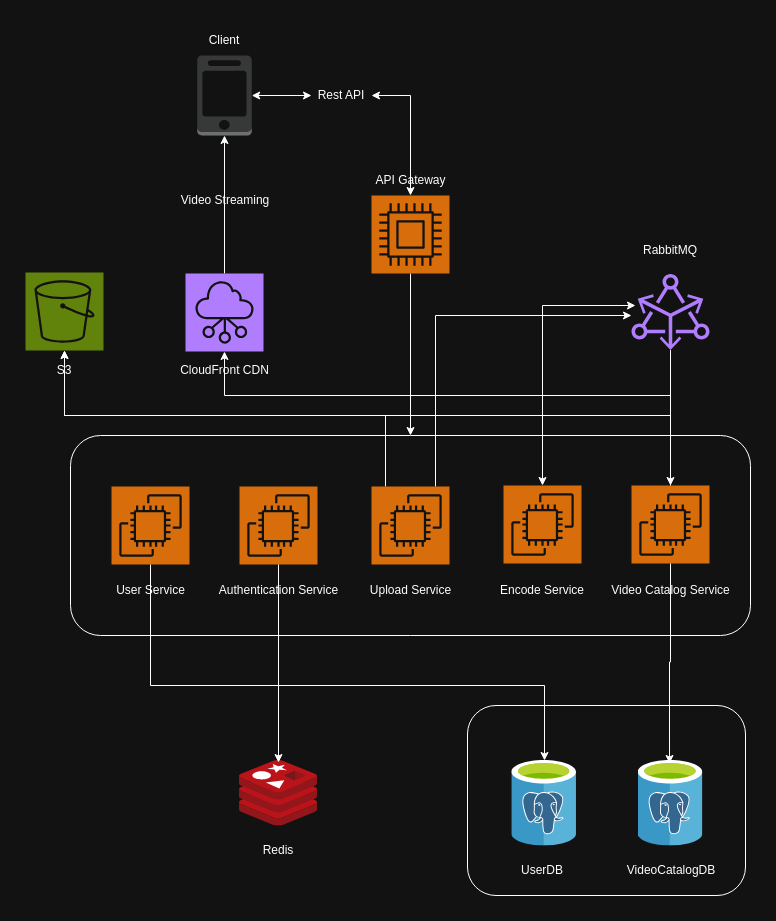

The diagram above was exported from draw.io. Its source (the exported page's mxGraphModel, read from the mxfile embedded in the PNG):
<mxGraphModel dx="1434" dy="1920" grid="1" gridSize="10" guides="1" tooltips="1" connect="1" arrows="1" fold="1" page="1" pageScale="1" pageWidth="850" pageHeight="1100" math="0" shadow="0">
  <root>
    <mxCell id="0" />
    <mxCell id="1" parent="0" />
    <mxCell id="8V3kmAetujTBou51qKRg-33" style="edgeStyle=orthogonalEdgeStyle;rounded=0;orthogonalLoop=1;jettySize=auto;html=1;entryX=0.5;entryY=0;entryDx=0;entryDy=0;" parent="1" source="8V3kmAetujTBou51qKRg-6" target="8V3kmAetujTBou51qKRg-20" edge="1">
      <mxGeometry relative="1" as="geometry" />
    </mxCell>
    <mxCell id="8V3kmAetujTBou51qKRg-100" style="edgeStyle=orthogonalEdgeStyle;rounded=0;orthogonalLoop=1;jettySize=auto;html=1;entryX=1;entryY=0.5;entryDx=0;entryDy=0;startArrow=classic;startFill=1;" parent="1" source="8V3kmAetujTBou51qKRg-6" target="8V3kmAetujTBou51qKRg-98" edge="1">
      <mxGeometry relative="1" as="geometry" />
    </mxCell>
    <mxCell id="8V3kmAetujTBou51qKRg-6" value="" style="sketch=0;points=[[0,0,0],[0.25,0,0],[0.5,0,0],[0.75,0,0],[1,0,0],[0,1,0],[0.25,1,0],[0.5,1,0],[0.75,1,0],[1,1,0],[0,0.25,0],[0,0.5,0],[0,0.75,0],[1,0.25,0],[1,0.5,0],[1,0.75,0]];outlineConnect=0;fontColor=#232F3E;fillColor=#ED7100;strokeColor=#ffffff;dashed=0;verticalLabelPosition=bottom;verticalAlign=top;align=center;html=1;fontSize=12;fontStyle=0;aspect=fixed;shape=mxgraph.aws4.resourceIcon;resIcon=mxgraph.aws4.compute;" parent="1" vertex="1">
      <mxGeometry x="386" y="150" width="78" height="78" as="geometry" />
    </mxCell>
    <mxCell id="8V3kmAetujTBou51qKRg-7" value="API Gateway" style="text;html=1;align=center;verticalAlign=middle;whiteSpace=wrap;rounded=0;" parent="1" vertex="1">
      <mxGeometry x="378" y="120" width="95" height="30" as="geometry" />
    </mxCell>
    <mxCell id="8V3kmAetujTBou51qKRg-20" value="" style="rounded=1;whiteSpace=wrap;html=1;" parent="1" vertex="1">
      <mxGeometry x="85" y="390" width="680" height="200" as="geometry" />
    </mxCell>
    <mxCell id="8V3kmAetujTBou51qKRg-22" value="" style="sketch=0;points=[[0,0,0],[0.25,0,0],[0.5,0,0],[0.75,0,0],[1,0,0],[0,1,0],[0.25,1,0],[0.5,1,0],[0.75,1,0],[1,1,0],[0,0.25,0],[0,0.5,0],[0,0.75,0],[1,0.25,0],[1,0.5,0],[1,0.75,0]];outlineConnect=0;fontColor=#232F3E;fillColor=#ED7100;strokeColor=#ffffff;dashed=0;verticalLabelPosition=bottom;verticalAlign=top;align=center;html=1;fontSize=12;fontStyle=0;aspect=fixed;shape=mxgraph.aws4.resourceIcon;resIcon=mxgraph.aws4.ec2;" parent="1" vertex="1">
      <mxGeometry x="126" y="441" width="78" height="78" as="geometry" />
    </mxCell>
    <mxCell id="8V3kmAetujTBou51qKRg-24" value="" style="sketch=0;points=[[0,0,0],[0.25,0,0],[0.5,0,0],[0.75,0,0],[1,0,0],[0,1,0],[0.25,1,0],[0.5,1,0],[0.75,1,0],[1,1,0],[0,0.25,0],[0,0.5,0],[0,0.75,0],[1,0.25,0],[1,0.5,0],[1,0.75,0]];outlineConnect=0;fontColor=#232F3E;fillColor=#ED7100;strokeColor=#ffffff;dashed=0;verticalLabelPosition=bottom;verticalAlign=top;align=center;html=1;fontSize=12;fontStyle=0;aspect=fixed;shape=mxgraph.aws4.resourceIcon;resIcon=mxgraph.aws4.ec2;" parent="1" vertex="1">
      <mxGeometry x="254" y="441" width="78" height="78" as="geometry" />
    </mxCell>
    <mxCell id="8V3kmAetujTBou51qKRg-77" style="edgeStyle=orthogonalEdgeStyle;rounded=0;orthogonalLoop=1;jettySize=auto;html=1;" parent="1" source="8V3kmAetujTBou51qKRg-25" target="8V3kmAetujTBou51qKRg-64" edge="1">
      <mxGeometry relative="1" as="geometry">
        <Array as="points">
          <mxPoint x="450" y="270" />
        </Array>
      </mxGeometry>
    </mxCell>
    <mxCell id="8V3kmAetujTBou51qKRg-88" style="edgeStyle=orthogonalEdgeStyle;rounded=0;orthogonalLoop=1;jettySize=auto;html=1;" parent="1" source="8V3kmAetujTBou51qKRg-25" edge="1">
      <mxGeometry relative="1" as="geometry">
        <mxPoint x="79" y="305" as="targetPoint" />
        <Array as="points">
          <mxPoint x="400" y="370" />
          <mxPoint x="79" y="370" />
        </Array>
      </mxGeometry>
    </mxCell>
    <mxCell id="8V3kmAetujTBou51qKRg-25" value="" style="sketch=0;points=[[0,0,0],[0.25,0,0],[0.5,0,0],[0.75,0,0],[1,0,0],[0,1,0],[0.25,1,0],[0.5,1,0],[0.75,1,0],[1,1,0],[0,0.25,0],[0,0.5,0],[0,0.75,0],[1,0.25,0],[1,0.5,0],[1,0.75,0]];outlineConnect=0;fontColor=#232F3E;fillColor=#ED7100;strokeColor=#ffffff;dashed=0;verticalLabelPosition=bottom;verticalAlign=top;align=center;html=1;fontSize=12;fontStyle=0;aspect=fixed;shape=mxgraph.aws4.resourceIcon;resIcon=mxgraph.aws4.ec2;" parent="1" vertex="1">
      <mxGeometry x="386" y="441" width="78" height="78" as="geometry" />
    </mxCell>
    <mxCell id="8V3kmAetujTBou51qKRg-78" style="edgeStyle=orthogonalEdgeStyle;rounded=0;orthogonalLoop=1;jettySize=auto;html=1;startArrow=classic;startFill=1;" parent="1" source="8V3kmAetujTBou51qKRg-26" edge="1">
      <mxGeometry relative="1" as="geometry">
        <mxPoint x="650" y="260" as="targetPoint" />
        <Array as="points">
          <mxPoint x="557" y="260" />
        </Array>
      </mxGeometry>
    </mxCell>
    <mxCell id="8V3kmAetujTBou51qKRg-26" value="" style="sketch=0;points=[[0,0,0],[0.25,0,0],[0.5,0,0],[0.75,0,0],[1,0,0],[0,1,0],[0.25,1,0],[0.5,1,0],[0.75,1,0],[1,1,0],[0,0.25,0],[0,0.5,0],[0,0.75,0],[1,0.25,0],[1,0.5,0],[1,0.75,0]];outlineConnect=0;fontColor=#232F3E;fillColor=#ED7100;strokeColor=#ffffff;dashed=0;verticalLabelPosition=bottom;verticalAlign=top;align=center;html=1;fontSize=12;fontStyle=0;aspect=fixed;shape=mxgraph.aws4.resourceIcon;resIcon=mxgraph.aws4.ec2;" parent="1" vertex="1">
      <mxGeometry x="518" y="440" width="78" height="78" as="geometry" />
    </mxCell>
    <mxCell id="8V3kmAetujTBou51qKRg-89" style="edgeStyle=orthogonalEdgeStyle;rounded=0;orthogonalLoop=1;jettySize=auto;html=1;" parent="1" source="8V3kmAetujTBou51qKRg-27" edge="1">
      <mxGeometry relative="1" as="geometry">
        <mxPoint x="79" y="305" as="targetPoint" />
        <Array as="points">
          <mxPoint x="685" y="370" />
          <mxPoint x="79" y="370" />
        </Array>
      </mxGeometry>
    </mxCell>
    <mxCell id="8V3kmAetujTBou51qKRg-90" style="edgeStyle=orthogonalEdgeStyle;rounded=0;orthogonalLoop=1;jettySize=auto;html=1;" parent="1" source="8V3kmAetujTBou51qKRg-27" target="8V3kmAetujTBou51qKRg-85" edge="1">
      <mxGeometry relative="1" as="geometry">
        <Array as="points">
          <mxPoint x="685" y="350" />
          <mxPoint x="239" y="350" />
        </Array>
      </mxGeometry>
    </mxCell>
    <mxCell id="8V3kmAetujTBou51qKRg-27" value="" style="sketch=0;points=[[0,0,0],[0.25,0,0],[0.5,0,0],[0.75,0,0],[1,0,0],[0,1,0],[0.25,1,0],[0.5,1,0],[0.75,1,0],[1,1,0],[0,0.25,0],[0,0.5,0],[0,0.75,0],[1,0.25,0],[1,0.5,0],[1,0.75,0]];outlineConnect=0;fontColor=#232F3E;fillColor=#ED7100;strokeColor=#ffffff;dashed=0;verticalLabelPosition=bottom;verticalAlign=top;align=center;html=1;fontSize=12;fontStyle=0;aspect=fixed;shape=mxgraph.aws4.resourceIcon;resIcon=mxgraph.aws4.ec2;" parent="1" vertex="1">
      <mxGeometry x="646" y="440" width="78" height="78" as="geometry" />
    </mxCell>
    <mxCell id="8V3kmAetujTBou51qKRg-28" value="User Service" style="text;html=1;align=center;verticalAlign=middle;whiteSpace=wrap;rounded=0;" parent="1" vertex="1">
      <mxGeometry x="124.5" y="530" width="81" height="30" as="geometry" />
    </mxCell>
    <mxCell id="8V3kmAetujTBou51qKRg-29" value="Authentication Service" style="text;html=1;align=center;verticalAlign=middle;whiteSpace=wrap;rounded=0;" parent="1" vertex="1">
      <mxGeometry x="229.5" y="530" width="127" height="30" as="geometry" />
    </mxCell>
    <mxCell id="8V3kmAetujTBou51qKRg-30" value="Upload Service" style="text;html=1;align=center;verticalAlign=middle;whiteSpace=wrap;rounded=0;" parent="1" vertex="1">
      <mxGeometry x="380.5" y="530" width="89" height="30" as="geometry" />
    </mxCell>
    <mxCell id="8V3kmAetujTBou51qKRg-31" value="Encode Service" style="text;html=1;align=center;verticalAlign=middle;whiteSpace=wrap;rounded=0;" parent="1" vertex="1">
      <mxGeometry x="512" y="530" width="90" height="30" as="geometry" />
    </mxCell>
    <mxCell id="8V3kmAetujTBou51qKRg-32" value="Video Catalog Service" style="text;html=1;align=center;verticalAlign=middle;whiteSpace=wrap;rounded=0;" parent="1" vertex="1">
      <mxGeometry x="623" y="530" width="125" height="30" as="geometry" />
    </mxCell>
    <mxCell id="8V3kmAetujTBou51qKRg-36" value="" style="rounded=1;whiteSpace=wrap;html=1;" parent="1" vertex="1">
      <mxGeometry x="482" y="660" width="278" height="190" as="geometry" />
    </mxCell>
    <mxCell id="8V3kmAetujTBou51qKRg-41" value="UserDB" style="text;html=1;align=center;verticalAlign=middle;whiteSpace=wrap;rounded=0;" parent="1" vertex="1">
      <mxGeometry x="527" y="810" width="60" height="30" as="geometry" />
    </mxCell>
    <mxCell id="8V3kmAetujTBou51qKRg-42" value="VideoCatalogDB" style="text;html=1;align=center;verticalAlign=middle;whiteSpace=wrap;rounded=0;" parent="1" vertex="1">
      <mxGeometry x="655.5" y="810" width="60" height="30" as="geometry" />
    </mxCell>
    <mxCell id="8V3kmAetujTBou51qKRg-45" value="" style="image;sketch=0;aspect=fixed;html=1;points=[];align=center;fontSize=12;image=img/lib/mscae/Cache_Redis_Product.svg;" parent="1" vertex="1">
      <mxGeometry x="254" y="715" width="78" height="65.52" as="geometry" />
    </mxCell>
    <mxCell id="8V3kmAetujTBou51qKRg-46" value="" style="image;sketch=0;aspect=fixed;html=1;points=[];align=center;fontSize=12;image=img/lib/mscae/Azure_Database_for_PostgreSQL_servers.svg;" parent="1" vertex="1">
      <mxGeometry x="526.2" y="715" width="65" height="85.53" as="geometry" />
    </mxCell>
    <mxCell id="8V3kmAetujTBou51qKRg-47" value="" style="image;sketch=0;aspect=fixed;html=1;points=[];align=center;fontSize=12;image=img/lib/mscae/Azure_Database_for_PostgreSQL_servers.svg;" parent="1" vertex="1">
      <mxGeometry x="652.5" y="715" width="65" height="85.53" as="geometry" />
    </mxCell>
    <mxCell id="8V3kmAetujTBou51qKRg-49" value="&lt;div&gt;Redis&lt;/div&gt;" style="text;html=1;align=center;verticalAlign=middle;whiteSpace=wrap;rounded=0;" parent="1" vertex="1">
      <mxGeometry x="263" y="790" width="60" height="30" as="geometry" />
    </mxCell>
    <mxCell id="8V3kmAetujTBou51qKRg-50" value="&lt;div&gt;RabbitMQ&lt;/div&gt;" style="text;html=1;align=center;verticalAlign=middle;whiteSpace=wrap;rounded=0;" parent="1" vertex="1">
      <mxGeometry x="655" y="190" width="60" height="30" as="geometry" />
    </mxCell>
    <mxCell id="8V3kmAetujTBou51qKRg-79" style="edgeStyle=orthogonalEdgeStyle;rounded=0;orthogonalLoop=1;jettySize=auto;html=1;" parent="1" source="8V3kmAetujTBou51qKRg-64" target="8V3kmAetujTBou51qKRg-27" edge="1">
      <mxGeometry relative="1" as="geometry" />
    </mxCell>
    <mxCell id="8V3kmAetujTBou51qKRg-64" value="" style="sketch=0;outlineConnect=0;fontColor=#232F3E;gradientColor=none;fillColor=#8C4FFF;strokeColor=none;dashed=0;verticalLabelPosition=bottom;verticalAlign=top;align=center;html=1;fontSize=12;fontStyle=0;aspect=fixed;pointerEvents=1;shape=mxgraph.aws4.msk_amazon_msk_connect;" parent="1" vertex="1">
      <mxGeometry x="646" y="228" width="78" height="77" as="geometry" />
    </mxCell>
    <mxCell id="8V3kmAetujTBou51qKRg-69" style="edgeStyle=orthogonalEdgeStyle;rounded=0;orthogonalLoop=1;jettySize=auto;html=1;entryX=0.485;entryY=0.035;entryDx=0;entryDy=0;entryPerimeter=0;" parent="1" source="8V3kmAetujTBou51qKRg-27" target="8V3kmAetujTBou51qKRg-47" edge="1">
      <mxGeometry relative="1" as="geometry" />
    </mxCell>
    <mxCell id="8V3kmAetujTBou51qKRg-73" style="edgeStyle=orthogonalEdgeStyle;rounded=0;orthogonalLoop=1;jettySize=auto;html=1;" parent="1" source="8V3kmAetujTBou51qKRg-22" target="8V3kmAetujTBou51qKRg-46" edge="1">
      <mxGeometry relative="1" as="geometry">
        <Array as="points">
          <mxPoint x="165" y="640" />
          <mxPoint x="559" y="640" />
        </Array>
      </mxGeometry>
    </mxCell>
    <mxCell id="8V3kmAetujTBou51qKRg-81" style="edgeStyle=orthogonalEdgeStyle;rounded=0;orthogonalLoop=1;jettySize=auto;html=1;entryX=0.5;entryY=0.031;entryDx=0;entryDy=0;entryPerimeter=0;" parent="1" source="8V3kmAetujTBou51qKRg-24" target="8V3kmAetujTBou51qKRg-45" edge="1">
      <mxGeometry relative="1" as="geometry" />
    </mxCell>
    <mxCell id="8V3kmAetujTBou51qKRg-84" value="" style="sketch=0;points=[[0,0,0],[0.25,0,0],[0.5,0,0],[0.75,0,0],[1,0,0],[0,1,0],[0.25,1,0],[0.5,1,0],[0.75,1,0],[1,1,0],[0,0.25,0],[0,0.5,0],[0,0.75,0],[1,0.25,0],[1,0.5,0],[1,0.75,0]];outlineConnect=0;fontColor=#232F3E;fillColor=#7AA116;strokeColor=#ffffff;dashed=0;verticalLabelPosition=bottom;verticalAlign=top;align=center;html=1;fontSize=12;fontStyle=0;aspect=fixed;shape=mxgraph.aws4.resourceIcon;resIcon=mxgraph.aws4.s3;" parent="1" vertex="1">
      <mxGeometry x="40" y="227" width="78" height="78" as="geometry" />
    </mxCell>
    <mxCell id="8V3kmAetujTBou51qKRg-95" style="edgeStyle=orthogonalEdgeStyle;rounded=0;orthogonalLoop=1;jettySize=auto;html=1;" parent="1" source="8V3kmAetujTBou51qKRg-85" edge="1">
      <mxGeometry relative="1" as="geometry">
        <mxPoint x="239" y="90" as="targetPoint" />
      </mxGeometry>
    </mxCell>
    <mxCell id="8V3kmAetujTBou51qKRg-85" value="" style="sketch=0;points=[[0,0,0],[0.25,0,0],[0.5,0,0],[0.75,0,0],[1,0,0],[0,1,0],[0.25,1,0],[0.5,1,0],[0.75,1,0],[1,1,0],[0,0.25,0],[0,0.5,0],[0,0.75,0],[1,0.25,0],[1,0.5,0],[1,0.75,0]];outlineConnect=0;fontColor=#232F3E;fillColor=#8C4FFF;strokeColor=#ffffff;dashed=0;verticalLabelPosition=bottom;verticalAlign=top;align=center;html=1;fontSize=12;fontStyle=0;aspect=fixed;shape=mxgraph.aws4.resourceIcon;resIcon=mxgraph.aws4.networking_and_content_delivery;" parent="1" vertex="1">
      <mxGeometry x="200" y="228" width="78" height="78" as="geometry" />
    </mxCell>
    <mxCell id="8V3kmAetujTBou51qKRg-86" value="S3" style="text;html=1;align=center;verticalAlign=middle;whiteSpace=wrap;rounded=0;" parent="1" vertex="1">
      <mxGeometry x="49" y="310" width="60" height="30" as="geometry" />
    </mxCell>
    <mxCell id="8V3kmAetujTBou51qKRg-87" value="CloudFront CDN" style="text;html=1;align=center;verticalAlign=middle;whiteSpace=wrap;rounded=0;" parent="1" vertex="1">
      <mxGeometry x="189.5" y="310" width="99" height="30" as="geometry" />
    </mxCell>
    <mxCell id="8V3kmAetujTBou51qKRg-94" value="" style="outlineConnect=0;dashed=0;verticalLabelPosition=bottom;verticalAlign=top;align=center;html=1;shape=mxgraph.aws3.mobile_client;fillColor=#D2D3D3;gradientColor=none;" parent="1" vertex="1">
      <mxGeometry x="211.75" y="10" width="54.5" height="80" as="geometry" />
    </mxCell>
    <mxCell id="8V3kmAetujTBou51qKRg-96" value="Client" style="text;html=1;align=center;verticalAlign=middle;whiteSpace=wrap;rounded=0;" parent="1" vertex="1">
      <mxGeometry x="209" y="-20" width="60" height="30" as="geometry" />
    </mxCell>
    <mxCell id="8V3kmAetujTBou51qKRg-97" value="Video Streaming" style="text;html=1;align=center;verticalAlign=middle;whiteSpace=wrap;rounded=0;" parent="1" vertex="1">
      <mxGeometry x="190" y="140" width="100" height="30" as="geometry" />
    </mxCell>
    <mxCell id="8V3kmAetujTBou51qKRg-99" value="" style="edgeStyle=orthogonalEdgeStyle;rounded=0;orthogonalLoop=1;jettySize=auto;html=1;startArrow=classic;startFill=1;" parent="1" source="8V3kmAetujTBou51qKRg-94" target="8V3kmAetujTBou51qKRg-98" edge="1">
      <mxGeometry relative="1" as="geometry">
        <mxPoint x="266" y="50" as="sourcePoint" />
        <mxPoint x="426" y="120" as="targetPoint" />
      </mxGeometry>
    </mxCell>
    <mxCell id="8V3kmAetujTBou51qKRg-98" value="Rest API" style="text;html=1;align=center;verticalAlign=middle;whiteSpace=wrap;rounded=0;" parent="1" vertex="1">
      <mxGeometry x="326" y="35" width="60" height="30" as="geometry" />
    </mxCell>
  </root>
</mxGraphModel>